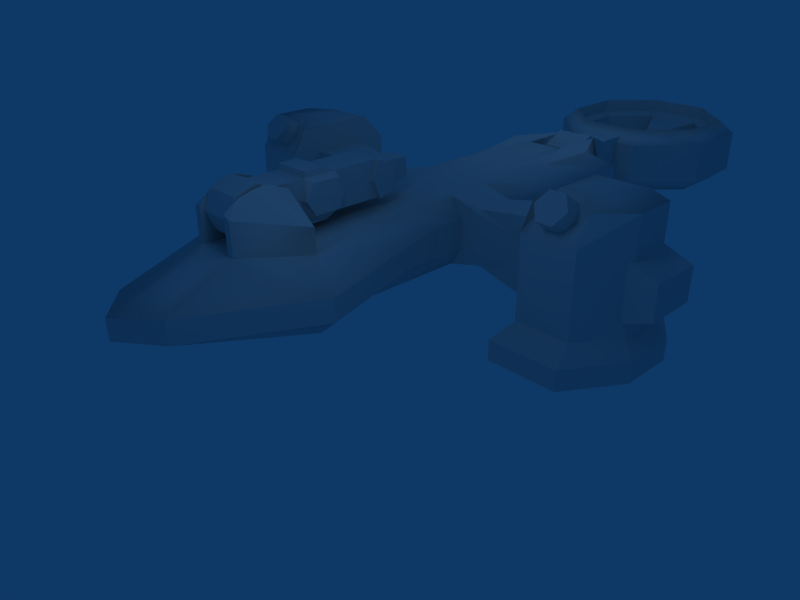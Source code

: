 # Source: rapier.blend  (saved by Blender 2.47.0; exported with 4.5.12 LTS)
import bpy
from mathutils import Matrix  # noqa: F401  (used for matrix-valued properties, if any)

bpy.ops.wm.read_factory_settings(use_empty=True)
scene = bpy.context.scene
scene.name = 'Scene'

# ---- collections
col_collection_1 = bpy.data.collections.new('Collection 1'); scene.collection.children.link(col_collection_1)

# ---- materials (node trees are filled in below, after node groups)
mat_material = bpy.data.materials.new('Material')
mat_material.alpha_threshold = 0.0
mat_material.roughness = 0.5
mat_material.line_color = (0.0, 0.0, 0.0, 1.0)

# ---- material node trees

# ---- world
world_world = bpy.data.worlds.new('World'); scene.world = world_world
world_world.color = (0.05656, 0.2208, 0.4)
world_world.use_sun_shadow = False
world_world.sun_shadow_jitter_overblur = 0.0
world_world.cycles.sampling_method = 'MANUAL'
world_world.cycles.sample_map_resolution = 256

# ---- cameras
cam_camera = bpy.data.cameras.new('Camera')
cam_camera.passepartout_alpha = 0.2
cam_camera.clip_end = 100.0
cam_camera.lens = 35.0
cam_camera.ortho_scale = 7.314
cam_camera.show_passepartout = False
cam_camera.show_safe_areas = True
cam_camera.dof.focus_distance = 0.0
cam_camera.dof.aperture_fstop = 128.0

# ---- lights
light_lamp = bpy.data.lights.new('Lamp', 'POINT')
light_lamp.transmission_factor = 0.0
light_lamp.energy = 100.0
light_lamp.shadow_buffer_clip_start = 0.5
light_lamp.shadow_soft_size = 1.0
light_lamp.shadow_maximum_resolution = 0.006
light_lamp.use_absolute_resolution = True
light_lamp.cycles.use_multiple_importance_sampling = False
light_spot = bpy.data.lights.new('Spot', 'POINT')
light_spot.transmission_factor = 0.0
light_spot.cutoff_distance = 30.0
light_spot.energy = 100.0
light_spot.shadow_buffer_clip_start = 1.001
light_spot.shadow_soft_size = 1.0
light_spot.shadow_maximum_resolution = 0.006
light_spot.use_absolute_resolution = True
light_spot.cycles.use_multiple_importance_sampling = False

# ---- meshes
me_cylinder_002 = bpy.data.meshes.new('Cylinder.002')
me_cylinder_002.from_pydata([(-0.5118, 9.492, -0.7071), (-0.5118, 8.784, -1.0), (-0.5118, 8.077, -0.7071), (-0.5118, 7.784, 1.192e-07), (-0.5118, 8.077, 0.7071), (-0.5118, 8.784, 1.0), (-0.5118, 9.492, 0.7071), (-0.5118, 9.784, 3.576e-07), (0.5118, 9.492, -0.7071), (0.5118, 8.784, -1.0), (0.5118, 8.077, -0.7071), (0.5118, 7.784, 0.0), (0.5118, 8.077, 0.7071), (0.5118, 8.784, 1.0), (0.5118, 9.492, 0.7071), (0.5118, 9.784, -1.311e-06), (-0.5118, 8.784, 0.0), (0.5118, 8.784, 0.0), (1.029, 15.01, -0.5545), (2.443, 13.59, -0.5545), (2.443, 11.6, -0.5545), (1.029, 10.18, -0.5545), (-0.9702, 10.18, -0.5545), (-2.384, 11.6, -0.5545), (-2.384, 13.59, -0.5545), (-0.9702, 15.01, -0.5545), (1.029, 15.01, 0.5545), (2.443, 13.59, 0.5545), (2.443, 11.6, 0.5545), (1.029, 10.18, 0.5545), (-0.9702, 10.18, 0.5545), (-2.384, 11.6, 0.5545), (-2.384, 13.59, 0.5545), (-0.9702, 15.01, 0.5545), (0.8549, 14.59, -0.9157), (2.022, 13.42, -0.9157), (0.8549, 14.59, 0.9157), (2.022, 13.42, 0.9157), (2.022, 11.77, -0.9157), (2.022, 11.77, 0.9157), (0.8549, 10.6, -0.9157), (0.8549, 10.6, 0.9157), (-0.7961, 10.6, -0.9157), (-0.7961, 10.6, 0.9157), (-1.963, 11.77, -0.9157), (-1.963, 11.77, 0.9157), (-1.963, 13.42, -0.9157), (-1.963, 13.42, 0.9157), (-0.7961, 14.59, -0.9157), (-0.7961, 14.59, 0.9157), (-0.7961, 14.59, 0.5558), (0.8549, 14.59, 0.5558), (-0.7961, 14.59, -0.5558), (0.8549, 14.59, -0.5558), (-1.963, 13.42, 0.5558), (-1.963, 13.42, -0.5558), (-1.963, 11.77, 0.5558), (-1.963, 11.77, -0.5558), (-0.7961, 10.6, 0.5558), (-0.7961, 10.6, -0.5558), (0.8549, 10.6, 0.5558), (0.8549, 10.6, -0.5558), (2.022, 11.77, 0.5558), (2.022, 11.77, -0.5558), (2.022, 13.42, 0.5558), (2.022, 13.42, -0.5558), (-0.7158, 14.39, 0.4384), (0.7746, 14.39, 0.4384), (0.7746, 14.39, -0.4384), (-0.7158, 14.39, -0.4384), (-1.77, 13.34, 0.4384), (-1.77, 13.34, -0.4384), (-1.77, 11.85, 0.4384), (-1.77, 11.85, -0.4384), (-0.7158, 10.8, 0.4384), (-0.7158, 10.8, -0.4384), (0.7746, 10.8, 0.4384), (0.7746, 10.8, -0.4384), (1.828, 11.85, 0.4384), (1.828, 11.85, -0.4384), (1.828, 13.34, 0.4384), (1.828, 13.34, -0.4384), (-0.09058, 12.31, 0.2351), (-0.09058, 12.31, -0.2351), (0.1494, 12.31, 0.2351), (0.1494, 12.31, -0.2351), (0.3191, 12.47, 0.2351), (0.3191, 12.47, -0.2351), (0.1494, 12.88, 0.2351), (0.1494, 12.88, -0.2351), (-0.09058, 12.88, 0.2351), (-0.09058, 12.88, -0.2351), (-0.2603, 12.47, 0.2351), (-0.2603, 12.47, -0.2351), (-0.5118, 10.54, 0.7071), (0.5118, 10.54, 0.7071), (-0.5118, 10.54, -0.7071), (0.5118, 10.54, -0.7071), (0.5118, 10.55, -1.592e-06), (-0.5118, 10.55, 7.647e-08), (0.5118, 10.54, 0.7071)], [], [(16, 0, 1), (17, 9, 8), (16, 1, 2), (17, 10, 9), (16, 2, 3), (17, 11, 10), (16, 3, 4), (17, 12, 11), (16, 4, 5), (17, 13, 12), (16, 5, 6), (17, 14, 13), (16, 6, 7), (17, 15, 14), (7, 0, 16), (17, 8, 15), (0, 8, 9, 1), (1, 9, 10, 2), (2, 10, 11, 3), (3, 11, 12, 4), (4, 12, 13, 5), (5, 13, 14, 6), (18, 26, 27, 19), (19, 27, 28, 20), (20, 28, 29, 21), (21, 29, 30, 22), (22, 30, 31, 23), (23, 31, 32, 24), (24, 32, 33, 25), (25, 33, 26, 18), (19, 35, 34, 18), (26, 36, 37, 27), (20, 38, 35, 19), (27, 37, 39, 28), (21, 40, 38, 20), (28, 39, 41, 29), (22, 42, 40, 21), (29, 41, 43, 30), (23, 44, 42, 22), (30, 43, 45, 31), (24, 46, 44, 23), (31, 45, 47, 32), (25, 48, 46, 24), (32, 47, 49, 33), (18, 34, 48, 25), (33, 49, 36, 26), (36, 49, 50, 51), (48, 34, 53, 52), (49, 47, 54, 50), (46, 48, 52, 55), (47, 45, 56, 54), (44, 46, 55, 57), (45, 43, 58, 56), (42, 44, 57, 59), (43, 41, 60, 58), (40, 42, 59, 61), (41, 39, 62, 60), (38, 40, 61, 63), (39, 37, 64, 62), (35, 38, 63, 65), (37, 36, 51, 64), (34, 35, 65, 53), (50, 66, 67, 51), (53, 68, 69, 52), (54, 70, 66, 50), (52, 69, 71, 55), (56, 72, 70, 54), (55, 71, 73, 57), (58, 74, 72, 56), (57, 73, 75, 59), (60, 76, 74, 58), (59, 75, 77, 61), (62, 78, 76, 60), (61, 77, 79, 63), (64, 80, 78, 62), (63, 79, 81, 65), (51, 67, 80, 64), (65, 81, 68, 53), (70, 72, 73, 71), (66, 70, 71, 69), (67, 68, 81, 80), (78, 80, 81, 79), (74, 76, 77, 75), (74, 75, 83, 82), (77, 76, 84, 85), (78, 79, 87, 86), (68, 67, 88, 89), (66, 69, 91, 90), (73, 72, 92, 93), (79, 77, 85, 87), (76, 78, 86, 84), (75, 73, 93, 83), (72, 74, 82, 92), (69, 68, 89, 91), (67, 66, 90, 88), (86, 87, 89, 88), (90, 91, 93, 92), (82, 83, 85, 84), (88, 90, 92), (86, 88, 92), (86, 92, 82), (84, 86, 82), (89, 91, 93), (87, 89, 93), (87, 93, 83), (85, 87, 83), (6, 14, 95, 94), (8, 0, 96, 97), (15, 8, 97, 98), (0, 7, 99, 96), (14, 15, 98, 100), (7, 6, 94, 99)])
me_cylinder_002.polygons.foreach_set('use_smooth', [0, 0, 0, 0, 0, 0, 0, 0, 0, 0, 0, 0, 0, 0, 0, 0, 0, 0, 0, 0, 0, 0, 0, 0, 0, 0, 0, 0, 0, 0, 1, 1, 1, 1, 1, 1, 1, 1, 1, 1, 1, 1, 1, 1, 1, 1, 0, 0, 0, 0, 0, 0, 0, 0, 0, 0, 0, 0, 0, 0, 0, 0, 0, 0, 0, 0, 0, 0, 0, 0, 0, 0, 0, 0, 0, 0, 0, 0, 0, 0, 0, 0, 0, 0, 0, 0, 0, 0, 0, 0, 0, 0, 0, 0, 0, 0, 0, 0, 0, 0, 0, 0, 0, 0, 0, 0, 0, 0, 0, 0, 0, 0])
me_cylinder_002.use_remesh_preserve_volume = False
me_cylinder_002.use_remesh_preserve_attributes = False
me_cylinder_002.use_mirror_vertex_groups = False
me_cylinder_002.update()
me_cylinder_001 = bpy.data.meshes.new('Cylinder.001')
me_cylinder_001.from_pydata([(-0.4368, -1.416, -0.6096), (-0.4368, -1.416, 0.6096), (-0.4368, -2.026, 0.0), (-0.4368, -1.847, 0.431), (-0.4368, -1.847, -0.431), (-0.4368, -1.416, 0.6096), (-0.4368, -1.416, -0.6096), (-0.4368, -0.9853, 0.431), (-0.4368, -0.9853, -0.431), (-0.4368, -0.8068, 0.0), (0.4368, -1.416, -0.6096), (0.4368, -1.416, 0.6096), (0.4368, -2.026, 0.0), (0.4368, -1.847, 0.431), (0.4368, -1.847, -0.431), (0.4368, -1.416, 0.6096), (0.4368, -1.416, -0.6096), (0.4368, -0.9853, 0.431), (0.4368, -0.9853, -0.431), (0.4368, -0.8068, 0.0), (-0.4368, -1.416, 0.0), (0.4368, -1.416, 0.0), (-0.3213, 2.127, 0.2883), (-0.3213, 2.127, -0.2883), (0.3213, 2.127, 0.2883), (0.3213, 2.127, -0.2883), (0.3213, 2.133, 0.0), (-0.3213, 2.133, 0.0), (0.4368, 1.694, 0.431), (0.4368, 1.694, -0.431), (0.4368, 0.571, 0.431), (0.4368, 0.571, -0.431), (0.4368, -0.2071, 0.431), (0.4368, -0.2071, -0.431), (-0.4368, 1.694, 0.431), (-0.4368, 1.694, -0.431), (-0.4368, 0.571, 0.431), (-0.4368, 0.571, -0.431), (-0.4368, -0.2072, 0.431), (-0.4368, -0.2072, -0.431), (0.4368, -0.3737, 0.0), (0.4368, 0.7496, 0.0), (0.4368, 1.528, 0.0), (-0.4368, 1.528, 0.0), (-0.4368, 0.7496, 0.0), (-0.4368, -0.3737, 0.0), (0.4368, 0.2628, 0.5665), (0.4368, 0.2628, -0.5665), (-0.4368, 0.2628, 0.5665), (-0.4368, 0.2628, -0.5665), (0.4368, -0.2071, 0.5665), (0.4368, -0.2071, -0.5665), (-0.4368, -0.2072, 0.5665), (-0.4368, -0.2072, -0.5665), (-0.5574, 1.694, -0.431), (-0.5574, 1.528, 0.0), (-0.5574, 1.694, 0.431), (0.5574, 1.694, -0.431), (0.5574, 1.528, 0.0), (0.5574, 1.694, 0.431), (-0.5574, 2.127, -0.2883), (-0.5574, 2.127, 0.2883), (0.5574, 2.127, -0.2883), (0.5574, 2.127, 0.2883), (-0.5574, 2.133, 0.0), (0.5574, 2.133, 0.0), (-0.2514, 2.77, -0.2255), (-0.2514, 2.774, 3.246e-28), (-0.2514, 2.77, 0.2255), (0.2514, 2.77, -0.2255), (0.2514, 2.774, 3.246e-28), (0.2514, 2.77, 0.2255), (-0.6183, 0.5113, -0.3451), (-0.6183, 0.6542, 0.0), (-0.6183, 0.5113, 0.3451), (-0.6183, -0.1118, -0.3451), (-0.6183, -0.3139, 0.0), (-0.6183, -0.1118, 0.3451), (0.6183, 0.5113, -0.3451), (0.6183, 0.6542, 0.0), (0.6183, 0.5113, 0.3451), (0.6183, -0.1118, -0.3451), (0.6183, -0.3139, 0.0), (0.6183, -0.1118, 0.3451)], [(0, 10), (1, 11)], [(20, 2, 3), (4, 2, 20), (21, 13, 12), (12, 14, 21), (20, 3, 5), (6, 4, 20), (21, 15, 13), (14, 16, 21), (20, 5, 7), (8, 6, 20), (21, 17, 15), (16, 18, 21), (20, 7, 9), (9, 8, 20), (21, 19, 17), (18, 19, 21), (2, 12, 13, 3), (14, 12, 2, 4), (3, 13, 15, 5), (16, 14, 4, 6), (5, 15, 17, 7), (18, 16, 6, 8), (17, 32, 38, 7), (39, 33, 18, 8), (30, 28, 34, 36), (35, 29, 31, 37), (28, 24, 22, 34), (23, 25, 29, 35), (19, 40, 32, 17), (33, 40, 19, 18), (41, 42, 28, 30), (29, 42, 41, 31), (7, 38, 45, 9), (45, 39, 8, 9), (36, 34, 43, 44), (43, 35, 37, 44), (30, 36, 48, 46), (49, 37, 31, 47), (38, 32, 50, 52), (51, 33, 39, 53), (36, 38, 52, 48), (53, 39, 37, 49), (32, 30, 46, 50), (47, 31, 33, 51), (50, 46, 48, 52), (49, 47, 51, 53), (35, 43, 55, 54), (43, 34, 56, 55), (42, 29, 57, 58), (28, 42, 58, 59), (23, 35, 54, 60), (34, 22, 61, 56), (29, 25, 62, 57), (24, 28, 59, 63), (27, 23, 60, 64), (22, 27, 64, 61), (25, 26, 65, 62), (26, 24, 63, 65), (64, 60, 54, 55), (56, 61, 64, 55), (62, 65, 58, 57), (58, 65, 63, 59), (23, 27, 67, 66), (27, 22, 68, 67), (26, 25, 69, 70), (24, 26, 70, 71), (25, 23, 66, 69), (22, 24, 71, 68), (70, 69, 66, 67), (68, 71, 70, 67), (44, 37, 72, 73), (36, 44, 73, 74), (39, 45, 76, 75), (45, 38, 77, 76), (31, 41, 79, 78), (41, 30, 80, 79), (40, 33, 81, 82), (32, 40, 82, 83), (37, 39, 75, 72), (38, 36, 74, 77), (33, 31, 78, 81), (30, 32, 83, 80), (73, 72, 75, 76), (77, 74, 73, 76), (78, 79, 82, 81), (82, 79, 80, 83)])
me_cylinder_001.use_remesh_preserve_volume = False
me_cylinder_001.use_remesh_preserve_attributes = False
me_cylinder_001.use_mirror_vertex_groups = False
me_cylinder_001.update()
me_cylinder = bpy.data.meshes.new('Cylinder')
me_cylinder.from_pydata([(4.64, 2.7, 1.341), (4.837, 2.504, 1.063), (4.64, 2.308, 0.7844), (4.247, 2.308, 0.7844), (4.051, 2.504, 1.063), (4.247, 2.7, 1.341), (4.64, 1.825, 1.956), (4.837, 1.629, 1.678), (4.64, 1.434, 1.399), (4.247, 1.434, 1.399), (4.051, 1.629, 1.678), (4.247, 1.825, 1.956), (4.444, 2.504, 1.063), (4.444, 1.629, 1.678)], [], [(12, 0, 1), (13, 7, 6), (12, 1, 2), (13, 8, 7), (12, 2, 3), (13, 9, 8), (12, 3, 4), (13, 10, 9), (12, 4, 5), (13, 11, 10), (5, 0, 12), (13, 6, 11), (0, 6, 7, 1), (1, 7, 8, 2), (2, 8, 9, 3), (3, 9, 10, 4), (4, 10, 11, 5), (6, 0, 5, 11)])
me_cylinder.polygons.foreach_set('use_smooth', [1, 0, 1, 0, 1, 0, 1, 0, 1, 0, 1, 0, 1, 1, 1, 1, 1, 1])
me_cylinder.use_remesh_preserve_volume = False
me_cylinder.use_remesh_preserve_attributes = False
me_cylinder.use_mirror_vertex_groups = False
me_cylinder.update()
me_cube_001 = bpy.data.meshes.new('Cube.001')
me_cube_001.from_pydata([(3.77, 1.632, -1.0), (3.77, 1.632, 1.0), (3.77, 4.115, 1.631), (3.77, 1.999, 1.631), (3.468, 1.166, -1.385), (5.104, 1.632, -1.0), (4.437, 1.632, -1.0), (5.77, 3.683, -1.0), (5.77, 2.658, -1.0), (4.437, 4.709, -1.0), (5.77, 3.683, 1.0), (5.77, 2.658, 1.0), (5.104, 1.632, 1.0), (4.437, 1.632, 1.0), (4.437, 4.709, 1.0), (5.104, 4.115, 1.631), (4.437, 4.115, 1.631), (4.437, 2.379, 1.91), (5.104, 1.999, 1.631), (5.77, 3.683, 1.631), (5.77, 2.658, 1.631), (4.336, 5.175, -1.385), (6.073, 3.839, -1.385), (6.073, 2.502, -1.385), (4.336, 1.166, -1.385), (5.205, 1.166, -1.385), (4.336, 1.166, -1.886), (5.205, 1.166, -1.886), (4.336, 5.175, -1.886), (4.77, 1.632, -1.0), (4.104, 1.632, -1.0), (5.104, 4.709, -1.0), (3.77, 4.709, -1.0), (4.77, 1.632, 1.0), (4.104, 1.632, 1.0), (5.104, 4.709, 1.0), (3.77, 4.709, 1.0), (4.77, 4.115, 1.631), (4.104, 4.115, 1.631), (4.104, 2.379, 1.826), (4.77, 2.379, 1.826), (3.468, 5.175, -1.385), (5.205, 5.175, -1.385), (3.902, 1.166, -1.385), (4.77, 1.166, -1.385), (3.902, 1.166, -1.886), (4.77, 1.166, -1.886), (5.205, 5.175, -1.886), (3.468, 1.166, -1.886), (3.468, 5.175, -1.886), (6.073, 2.502, -1.886), (6.073, 3.839, -1.886), (4.217, 2.826, -1.498), (4.217, 3.515, -1.498), (4.889, 2.826, -1.498), (4.889, 3.515, -1.498)], [], [(0, 1, 36, 32), (36, 1, 3, 2), (0, 32, 41, 4), (35, 10, 7, 31), (10, 11, 8, 7), (11, 12, 5, 8), (12, 11, 20, 18), (11, 10, 19, 20), (10, 35, 15, 19), (20, 19, 15, 18), (31, 7, 22, 42), (7, 8, 23, 22), (8, 5, 25, 23), (42, 22, 51, 47), (23, 25, 27, 50), (12, 33, 29, 5), (33, 13, 6, 29), (13, 34, 30, 6), (0, 30, 34, 1), (36, 14, 9, 32), (14, 35, 31, 9), (35, 37, 15), (35, 14, 16, 37), (14, 36, 38, 16), (36, 2, 38), (1, 34, 39, 3), (34, 13, 17, 39), (13, 33, 40, 17), (33, 12, 18, 40), (3, 39, 38, 2), (39, 17, 16, 38), (17, 40, 37, 16), (40, 18, 15, 37), (32, 9, 21, 41), (9, 31, 42, 21), (5, 29, 44, 25), (29, 6, 24, 44), (6, 30, 43, 24), (30, 0, 4, 43), (25, 44, 46, 27), (44, 24, 26, 46), (24, 43, 45, 26), (43, 4, 48, 45), (41, 21, 28, 49), (21, 42, 47, 28), (49, 48, 4, 41), (50, 51, 22, 23), (51, 55, 47), (51, 50, 54, 55), (50, 27, 54), (53, 52, 48, 49), (52, 45, 48), (28, 53, 49), (52, 26, 45), (47, 55, 53, 28), (55, 54, 52, 53), (54, 46, 26, 52), (54, 27, 46)])
me_cube_001.polygons.foreach_set('use_smooth', [0, 0, 0, 0, 0, 0, 0, 0, 0, 1, 0, 0, 0, 0, 0, 0, 0, 0, 0, 0, 0, 0, 0, 0, 0, 1, 1, 1, 1, 1, 1, 1, 1, 0, 0, 0, 0, 0, 0, 0, 0, 0, 0, 0, 0, 0, 0, 0, 0, 0, 0, 0, 0, 0, 0, 0, 0, 0])
me_cube_001.use_remesh_preserve_volume = False
me_cube_001.use_remesh_preserve_attributes = False
me_cube_001.use_mirror_vertex_groups = False
me_cube_001.update()
me_cube = bpy.data.meshes.new('Cube')
me_cube.from_pydata([(1.0, 1.0, 0.8504), (-1.0, 0.08643, 0.8504), (-1.0, 0.08643, -0.8504), (-1.0, 1.0, 0.8504), (-1.0, 1.0, -0.8504), (1.0, 0.08643, 0.8504), (1.0, 0.08643, -0.8504), (1.0, 1.0, -0.8504), (1.552, -1.762, -0.8504), (1.552, -1.762, 0.8504), (-1.552, -1.762, -0.8504), (-1.552, -1.762, 0.8504), (0.5974, -3.015, -0.8504), (0.5974, -3.015, 0.8504), (-0.5974, -3.015, -0.8504), (-0.5974, -3.015, 0.8504), (0.0, -3.486, -0.771), (0.0, -3.486, 0.771), (0.4036, 2.312, 0.8504), (0.4036, 2.312, -0.8504), (-0.4036, 2.312, 0.8504), (-0.4036, 2.312, -0.8504), (6.162e-08, -5.386, -0.2394), (6.162e-08, -5.386, 0.2394), (-0.8845, -4.679, -0.2641), (-0.8845, -4.679, 0.2641), (1.284, 1.867, 0.3639), (1.284, 1.867, -0.3639), (-1.284, 1.867, 0.3639), (-1.284, 1.867, -0.3639), (1.481, 0.7637, 0.2641), (1.481, 0.7637, -0.2641), (-1.481, 0.7637, 0.2641), (-1.481, 0.7637, -0.2641), (0.8845, -4.679, -0.2641), (0.8845, -4.679, 0.2641), (2.297, -1.974, -0.2641), (2.297, -1.974, 0.2641), (-2.297, -1.974, -0.2641), (-2.297, -1.974, 0.2641), (-0.3333, 0.08643, 0.8504), (0.3333, 0.08643, 0.8504), (0.431, -3.015, 0.8504), (-0.431, -3.015, 0.8504), (0.5172, -1.48, 0.8504), (-0.5172, -1.48, 0.8504), (-0.5172, -1.578, 1.904), (-0.431, -3.015, 1.703), (0.5172, -1.578, 1.904), (0.431, -3.015, 1.703), (-1.552, -1.762, 1.418), (1.552, -1.762, 1.418), (-0.5974, -3.015, 1.619), (0.5974, -3.015, 1.619), (-1.0, 2.61, -0.8504), (-1.284, 2.611, -0.3639), (-1.284, 2.611, 0.3639), (-1.0, 2.61, 0.8504), (1.0, 2.61, -0.8504), (1.284, 2.611, -0.3639), (1.284, 2.611, 0.3639), (1.0, 2.61, 0.8504), (0.4036, 3.056, -0.8504), (-0.4036, 3.056, -0.8504), (0.4036, 3.056, 0.8504), (-0.4036, 3.056, 0.8504), (-1.0, 3.777, 0.8504), (-0.4036, 4.223, 0.8504), (-1.0, 3.777, -0.8504), (-0.4036, 4.223, -0.8504), (1.0, 3.777, -0.8504), (0.4036, 4.223, -0.8504), (1.0, 3.777, 0.8504), (0.4036, 4.223, 0.8504), (1.284, 3.778, 0.3639), (1.284, 3.778, -0.3639), (-1.284, 3.778, 0.3639), (-1.284, 3.778, -0.3639), (-1.0, 6.119, -0.8504), (-1.556, 6.901, -0.3931), (-1.556, 6.901, 0.3931), (-1.0, 6.119, 0.8504), (1.556, 6.901, -0.3931), (1.0, 6.119, -0.8504), (1.556, 6.901, 0.3931), (1.0, 6.119, 0.8504), (-0.4891, 7.382, -0.9184), (0.4891, 7.382, -0.9184), (-0.4891, 7.382, 0.9184), (0.4891, 7.382, 0.9184), (0.4891, 7.104, 0.3061), (0.4891, 7.104, -0.3061), (-0.4891, 7.104, -0.3061), (-0.4891, 7.104, 0.3061), (-1.808, 3.672, -0.6961), (-2.835, 3.778, -0.3639), (-2.835, 3.778, 0.3639), (-1.808, 3.672, 0.6961), (1.808, 3.672, -0.6961), (2.835, 3.778, -0.3639), (2.835, 3.778, 0.3639), (1.808, 3.672, 0.6961), (1.808, 2.716, 0.6961), (1.808, 2.716, -0.6961), (-1.808, 2.716, -0.6961), (-1.808, 2.716, 0.6961), (2.835, 2.611, 0.3639), (2.835, 2.611, -0.3639), (-2.835, 2.611, 0.3639), (-2.835, 2.611, -0.3639), (-3.322, 2.536, -0.9583), (-3.357, 2.537, -0.4101), (-3.357, 2.537, 0.4101), (-3.322, 2.536, 0.9583), (3.322, 2.536, -0.9583), (3.357, 2.537, -0.4101), (3.357, 2.537, 0.4101), (3.322, 2.536, 0.9583), (-3.322, 3.851, 0.9583), (-3.322, 3.851, -0.9583), (3.322, 3.851, -0.9583), (3.322, 3.851, 0.9583), (3.357, 3.852, 0.4101), (3.357, 3.852, -0.4101), (-3.357, 3.852, 0.4101), (-3.357, 3.852, -0.4101), (-6.371, 3.852, -0.4101), (-4.962, 3.851, -0.9583), (-6.371, 3.852, 0.4101), (-4.962, 3.851, 0.9583), (6.371, 3.852, -0.4101), (4.962, 3.851, -0.9583), (6.371, 3.852, 0.4101), (4.962, 3.851, 0.9583), (4.962, 2.536, 0.9583), (4.962, 2.536, -0.9583), (-4.962, 2.536, -0.9583), (-4.962, 2.536, 0.9583), (6.371, 2.537, 0.4101), (6.371, 2.537, -0.4101), (-6.371, 2.537, 0.4101), (-6.371, 2.537, -0.4101), (-0.4891, 9.004, 0.9184), (-0.4891, 9.273, 0.3061), (-0.4891, 9.273, -0.3061), (-0.4891, 9.004, -0.9184), (0.4891, 9.004, -0.9184), (0.4891, 9.273, -0.3061), (0.4891, 9.273, 0.3061), (0.4891, 9.004, 0.9184), (-1.212, 7.587, 0.9184), (-1.212, 8.055, -0.9184), (1.212, 8.055, -0.9184), (1.212, 7.587, 0.9184), (1.556, 8.522, 0.3931), (1.556, 8.522, -0.3931), (-1.556, 8.522, 0.3931), (-1.556, 8.522, -0.3931), (-0.4741, -2.389, 2.036), (0.4741, -2.389, 2.036), (-0.4957, -2.076, 2.093), (-0.4526, -2.702, 1.94), (0.4957, -2.076, 2.093), (0.4526, -2.702, 1.94)], [], [(2, 4, 7, 6), (12, 16, 14), (8, 12, 14, 10), (2, 6, 8, 10), (0, 18, 20, 3), (4, 21, 19, 7), (7, 27, 31, 6), (27, 26, 30, 31), (26, 0, 5, 30), (2, 33, 29, 4), (33, 32, 28, 29), (32, 1, 3, 28), (16, 22, 24, 14), (22, 23, 25, 24), (23, 17, 15, 25), (12, 34, 22, 16), (34, 35, 23, 22), (35, 13, 17, 23), (8, 36, 34, 12), (36, 37, 35, 34), (37, 9, 13, 35), (14, 24, 38, 10), (24, 25, 39, 38), (25, 15, 11, 39), (1, 32, 39, 11), (32, 33, 38, 39), (33, 2, 10, 38), (9, 37, 30, 5), (37, 36, 31, 30), (36, 8, 6, 31), (0, 3, 40, 41), (1, 40, 3), (5, 0, 41), (13, 42, 17), (42, 43, 17), (43, 15, 17), (44, 45, 43, 42), (11, 45, 40, 1), (45, 44, 41, 40), (44, 9, 5, 41), (45, 11, 50, 46), (9, 44, 48, 51), (15, 43, 47, 52), (42, 13, 53, 49), (11, 15, 52, 50), (13, 9, 51, 53), (4, 29, 55, 54), (29, 28, 56, 55), (28, 3, 57, 56), (27, 7, 58, 59), (26, 27, 59, 60), (0, 26, 60, 61), (21, 63, 62, 19), (18, 64, 65, 20), (18, 0, 61, 64), (7, 19, 62, 58), (21, 4, 54, 63), (3, 20, 65, 57), (57, 65, 67, 66), (63, 54, 68, 69), (58, 62, 71, 70), (64, 61, 72, 73), (64, 73, 67, 65), (63, 69, 71, 62), (68, 77, 79, 78), (77, 76, 80, 79), (76, 66, 81, 80), (75, 70, 83, 82), (74, 75, 82, 84), (72, 74, 84, 85), (69, 86, 87, 71), (73, 89, 88, 67), (73, 72, 85, 89), (70, 71, 87, 83), (69, 68, 78, 86), (66, 67, 88, 81), (92, 91, 87, 86), (93, 90, 91, 92), (88, 89, 90, 93), (77, 68, 94, 95), (76, 77, 95, 96), (66, 76, 96, 97), (70, 75, 99, 98), (75, 74, 100, 99), (74, 72, 101, 100), (72, 61, 102, 101), (58, 70, 98, 103), (68, 54, 104, 94), (57, 66, 97, 105), (61, 60, 106, 102), (60, 59, 107, 106), (59, 58, 103, 107), (56, 57, 105, 108), (55, 56, 108, 109), (54, 55, 109, 104), (104, 109, 111, 110), (109, 108, 112, 111), (108, 105, 113, 112), (107, 103, 114, 115), (106, 107, 115, 116), (102, 106, 116, 117), (105, 97, 118, 113), (94, 104, 110, 119), (103, 98, 120, 114), (101, 102, 117, 121), (100, 101, 121, 122), (99, 100, 122, 123), (98, 99, 123, 120), (97, 96, 124, 118), (96, 95, 125, 124), (95, 94, 119, 125), (125, 119, 127, 126), (124, 125, 126, 128), (118, 124, 128, 129), (120, 123, 130, 131), (123, 122, 132, 130), (122, 121, 133, 132), (121, 117, 134, 133), (114, 120, 131, 135), (119, 110, 136, 127), (113, 118, 129, 137), (117, 116, 138, 134), (116, 115, 139, 138), (115, 114, 135, 139), (112, 113, 137, 140), (111, 112, 140, 141), (110, 111, 141, 136), (136, 141, 126, 127), (141, 140, 128, 126), (140, 137, 129, 128), (139, 135, 131, 130), (138, 139, 130, 132), (134, 138, 132, 133), (88, 93, 143, 142), (93, 92, 144, 143), (92, 86, 145, 144), (87, 91, 147, 146), (91, 90, 148, 147), (90, 89, 149, 148), (81, 88, 142, 150), (86, 78, 151, 145), (83, 87, 146, 152), (89, 85, 153, 149), (85, 84, 154, 153), (84, 82, 155, 154), (82, 83, 152, 155), (80, 81, 150, 156), (79, 80, 156, 157), (78, 79, 157, 151), (142, 143, 156, 150), (143, 144, 157, 156), (144, 145, 151, 157), (146, 147, 155, 152), (147, 148, 154, 155), (148, 149, 153, 154), (158, 43, 45), (159, 44, 42), (158, 50, 52), (159, 53, 51), (46, 160, 45), (160, 158, 45), (158, 161, 43), (161, 47, 43), (49, 163, 42), (163, 159, 42), (159, 162, 44), (162, 48, 44), (47, 161, 52), (161, 158, 52), (158, 160, 50), (160, 46, 50), (48, 162, 51), (162, 159, 51), (159, 163, 53), (163, 49, 53)])
me_cube.polygons.foreach_set('use_smooth', [1, 1, 1, 1, 1, 1, 1, 0, 1, 1, 0, 1, 1, 0, 1, 1, 0, 1, 1, 0, 1, 1, 0, 1, 1, 0, 1, 1, 0, 1, 0, 0, 0, 1, 1, 1, 1, 1, 1, 1, 0, 0, 0, 0, 1, 1, 1, 0, 1, 1, 0, 1, 1, 1, 1, 1, 1, 1, 1, 1, 1, 1, 1, 1, 1, 0, 1, 1, 0, 1, 1, 1, 1, 1, 1, 1, 0, 0, 0, 0, 0, 0, 0, 0, 0, 0, 0, 0, 0, 0, 0, 0, 0, 0, 0, 0, 0, 0, 0, 0, 0, 0, 0, 0, 0, 0, 0, 0, 0, 0, 0, 0, 0, 0, 0, 0, 0, 0, 0, 0, 0, 0, 0, 0, 0, 0, 0, 0, 0, 0, 0, 0, 0, 0, 0, 0, 0, 0, 0, 0, 0, 0, 0, 1, 0, 1, 1, 0, 1, 1, 0, 1, 1, 0, 1, 0, 0, 0, 0, 0, 0, 0, 0, 0, 0, 0, 0, 0, 0, 0, 0, 0, 0, 0, 0])
me_cube.materials.append(mat_material)
me_cube.use_remesh_preserve_volume = False
me_cube.use_remesh_preserve_attributes = False
me_cube.use_mirror_vertex_groups = False
me_cube.update()

# ---- objects
ob_lamp_001 = bpy.data.objects.new('Lamp.001', light_lamp)
ob_cylinder_002 = bpy.data.objects.new('Cylinder.002', me_cylinder_002)
ob_cylinder_001 = bpy.data.objects.new('Cylinder.001', me_cylinder_001)
ob_cylinder = bpy.data.objects.new('Cylinder', me_cylinder)
ob_cube_001 = bpy.data.objects.new('Cube.001', me_cube_001)
ob_cube = bpy.data.objects.new('Cube', me_cube)
ob_lamp = bpy.data.objects.new('Lamp', light_spot)
ob_camera = bpy.data.objects.new('Camera', cam_camera)

# ---- transforms, parenting, visibility, modifiers, constraints
ob_lamp_001.location = (0.1547, 7.816, 6.209)
ob_lamp_001.rotation_euler = (0.6705, -0.1064, 0.5118)
ob_lamp_001.lock_rotations_4d = False
ob_lamp_001.empty_display_type = 'ARROWS'
ob_lamp_001.color = (0.0, 0.0, 0.0, 1.0)
ob_lamp_001.lineart.crease_threshold = 0.0
ob_cylinder_002.location = (0.0, 0.0, 0.0)
ob_cylinder_002.lock_rotations_4d = False
ob_cylinder_002.empty_display_type = 'ARROWS'
ob_cylinder_002.color = (0.0, 0.0, 0.0, 1.0)
ob_cylinder_002.lineart.crease_threshold = 0.0
ob_cylinder_001.location = (-3.129e-07, -0.9017, 1.545)
ob_cylinder_001.lock_rotations_4d = False
ob_cylinder_001.empty_display_type = 'ARROWS'
ob_cylinder_001.color = (0.0, 0.0, 0.0, 1.0)
ob_cylinder_001.lineart.crease_threshold = 0.0
ob_cylinder.location = (0.0, 0.0, 0.0)
ob_cylinder.lock_rotations_4d = False
ob_cylinder.empty_display_type = 'ARROWS'
ob_cylinder.color = (0.0, 0.0, 0.0, 1.0)
ob_cylinder.lineart.crease_threshold = 0.0
_m = ob_cylinder.modifiers.new('Mirror', 'MIRROR')
_m.use_mirror_vertex_groups = False
ob_cube_001.location = (0.0, 0.0, 0.0)
ob_cube_001.lock_rotations_4d = False
ob_cube_001.empty_display_type = 'ARROWS'
ob_cube_001.color = (0.0, 0.0, 0.0, 1.0)
ob_cube_001.lineart.crease_threshold = 0.0
_m = ob_cube_001.modifiers.new('Mirror', 'MIRROR')
_m.use_mirror_vertex_groups = False
ob_cube.location = (0.0, 0.0, 0.0)
ob_cube.lock_rotations_4d = False
ob_cube.empty_display_type = 'ARROWS'
ob_cube.color = (0.0, 0.0, 0.0, 1.0)
ob_cube.lineart.crease_threshold = 0.0
ob_lamp.location = (4.076, -3.102, 5.904)
ob_lamp.rotation_euler = (0.6503, 0.05522, 1.866)
ob_lamp.lock_rotations_4d = False
ob_lamp.empty_display_type = 'ARROWS'
ob_lamp.color = (0.0, 0.0, 0.0, 0.0)
ob_lamp.lineart.crease_threshold = 0.0
ob_camera.location = (12.66, -9.95, 6.691)
ob_camera.rotation_euler = (1.109, 0.01082, 0.8149)
ob_camera.lock_rotations_4d = False
ob_camera.empty_display_type = 'ARROWS'
ob_camera.color = (0.0, 0.0, 0.0, 0.0)
ob_camera.display_type = 'WIRE'
ob_camera.lineart.crease_threshold = 0.0

# ---- collection membership
col_collection_1.objects.link(ob_lamp_001)
col_collection_1.objects.link(ob_cylinder_002)
col_collection_1.objects.link(ob_cylinder_001)
col_collection_1.objects.link(ob_cylinder)
col_collection_1.objects.link(ob_cube_001)
col_collection_1.objects.link(ob_cube)
col_collection_1.objects.link(ob_lamp)
col_collection_1.objects.link(ob_camera)

# ---- scene / render settings (as saved in the file)
scene.camera = ob_camera
scene.frame_start = 1; scene.frame_end = 250; scene.frame_set(1)
scene.render.engine = 'BLENDER_EEVEE_NEXT'
scene.render.image_settings.file_format = 'JPEG'
scene.render.image_settings.color_mode = 'RGB'
scene.render.image_settings.compression = 90
scene.render.resolution_x = 800
scene.render.resolution_y = 600
scene.render.pixel_aspect_x = 100.0
scene.render.pixel_aspect_y = 100.0
scene.render.fps = 25
scene.render.dither_intensity = 0.0
scene.render.use_compositing = False
scene.render.use_sequencer = False
scene.render.bake_margin = 2
scene.render.bake_bias = 0.0
scene.render.use_stamp_time = False
scene.render.use_stamp_date = False
scene.render.use_stamp_frame = False
scene.render.use_stamp_camera = False
scene.render.use_stamp_scene = False
scene.render.use_stamp_filename = False
scene.render.use_stamp_render_time = False
scene.render.stamp_font_size = 0
scene.cycles.use_denoising = False
scene.cycles.samples = 10
scene.cycles.sampling_pattern = 'TABULATED_SOBOL'
scene.cycles.light_sampling_threshold = 0.0
scene.cycles.use_adaptive_sampling = False
scene.cycles.use_light_tree = False
scene.cycles.blur_glossy = 0.0
scene.cycles.volume_bounces = 1
scene.cycles.pixel_filter_type = 'GAUSSIAN'
scene.cycles.sample_clamp_indirect = 0.0
scene.view_settings.view_transform = 'Raw'
bpy.context.view_layer.update()
